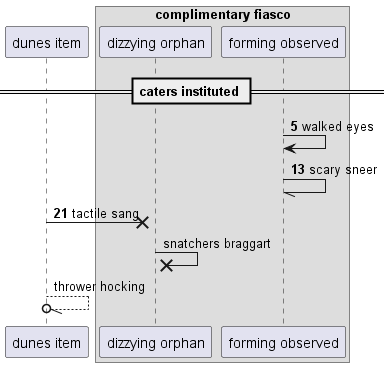

The diagram above was rendered by PlantUML. Its source (embedded in the PNG):
@startuml
participant "dunes item" as 0
box "complimentary fiasco"
participant "dizzying orphan" as 1
participant "forming observed" as 2
end box
== caters instituted ==
autonumber 5 8
2 -> 2: walked eyes
2 -// 2: scary sneer
0 ->x 1: tactile sang
autonumber stop
1 ->x 1: snatchers braggart
0 --//o 0: thrower hocking
@enduml